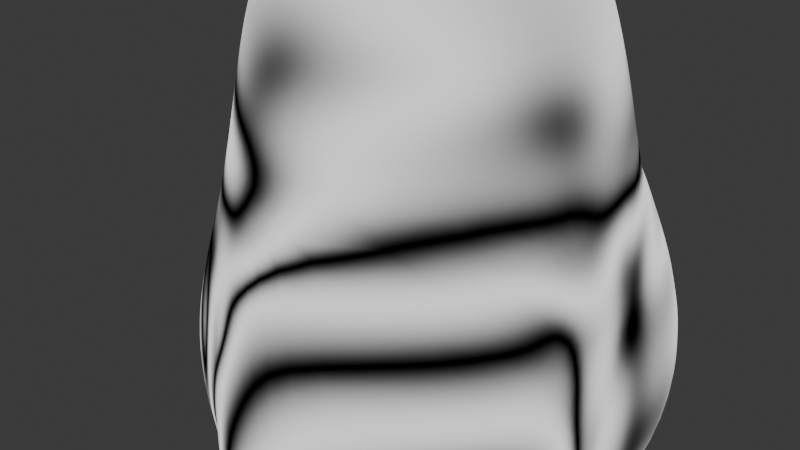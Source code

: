 # Source: Stone_Pillar.blend  (saved by Blender 5.0.119; exported with 4.5.12 LTS)
import bpy
from mathutils import Matrix  # noqa: F401  (used for matrix-valued properties, if any)

bpy.ops.wm.read_factory_settings(use_empty=True)
scene = bpy.context.scene
scene.name = 'Scene'

# ---- collections
col_collection = bpy.data.collections.new('Collection'); scene.collection.children.link(col_collection)

# ---- materials (node trees are filled in below, after node groups)
mat_material_001 = bpy.data.materials.new('Material.001')

# ---- material node trees
mat_material_001.use_nodes = True; mat_material_001.node_tree.nodes.clear()
_N = mat_material_001.node_tree.nodes; _L = mat_material_001.node_tree.links
n0 = _N.new('ShaderNodeBsdfPrincipled'); n0.name = 'Principled BSDF'; n0.location = (-200, 100)
n1 = _N.new('ShaderNodeOutputMaterial'); n1.name = 'Material Output'; n1.location = (200, 100)
n2 = _N.new('ShaderNodeTexVoronoi'); n2.name = 'Voronoi Texture'; n2.location = (-557, 257)
n2.width = 155
n2.inputs[2].default_value = 15.0
n3 = _N.new('ShaderNodeTexWave'); n3.name = 'Wave Texture'; n3.location = (-639, -177)
n3.width = 160
n3.inputs[1].default_value = 1.5
n3.inputs[2].default_value = 18.0
n3.inputs[4].default_value = 1.2
n3.inputs[5].default_value = 0.6
n4 = _N.new('ShaderNodeTexNoise'); n4.name = 'Noise Texture'; n4.location = (-877, 128)
n4.width = 145
n4.inputs[2].default_value = 16.0
n4.inputs[3].default_value = 15.0
n5 = _N.new('ShaderNodeMapping'); n5.name = 'Mapping'; n5.location = (-1057, 88)
n6 = _N.new('ShaderNodeTexCoord'); n6.name = 'Texture Coordinate'; n6.location = (-1237, 88)
_L.new(n5.outputs[0], n4.inputs[0])
_L.new(n6.outputs[3], n5.inputs[0])
_L.new(n3.outputs[0], n1.inputs[0])
n1.is_active_output = True

# ---- world
world_world = bpy.data.worlds.new('World'); scene.world = world_world
world_world.use_nodes = True; world_world.node_tree.nodes.clear()
_N = world_world.node_tree.nodes; _L = world_world.node_tree.links
n0 = _N.new('ShaderNodeOutputWorld'); n0.name = 'World Output'; n0.location = (200, 100)
n1 = _N.new('ShaderNodeBackground'); n1.name = 'Background'; n1.location = (-200, 100)
n1.inputs[0].default_value = (0.05088, 0.05088, 0.05088, 1.0)
_L.new(n1.outputs[0], n0.inputs[0])
n0.is_active_output = True
world_world.color = (0.05088, 0.05088, 0.05088)
world_world.sun_shadow_jitter_overblur = 0.0

# ---- meshes
me_rock = bpy.data.meshes.new('rock')
me_rock.from_pydata([(-0.005727, -0.02923, 1.0), (0.1727, -0.287, 0.0), (0.1589, 0.254, 0.0), (-0.2811, -0.01314, 0.0), (0.3304, -0.6495, -1.0), (0.2647, -0.118, -1.0), (0.331, 0.6495, -1.0), (-0.1357, 0.2922, -1.0), (-0.6323, 0.0243, -1.0), (-0.1305, -0.3248, -1.0)], [], [(0, 1, 2), (0, 2, 3), (0, 3, 1), (1, 4, 5), (1, 5, 2), (2, 5, 6), (2, 6, 7), (2, 7, 3), (3, 7, 8), (3, 8, 9), (3, 9, 1), (1, 9, 4), (4, 9, 5), (5, 7, 6), (7, 9, 8), (9, 7, 5)])
me_rock.polygons.foreach_set('use_smooth', [True] * 16)
me_rock.materials.append(mat_material_001)
me_rock.update()

# ---- objects
ob_rock = bpy.data.objects.new('rock', me_rock)

# ---- transforms, parenting, visibility, modifiers, constraints
ob_rock.location = (0.0, 0.0, 0.0)
_m = ob_rock.modifiers.new('Subsurf', 'SUBSURF')
_m.levels = 2
_m = ob_rock.modifiers.new('Subsurf.001', 'SUBSURF')
_m.levels = 2
_m = ob_rock.modifiers.new('Displace', 'DISPLACE')
_m.mid_level = 0.0
_m.strength = 0.003855
_m = ob_rock.modifiers.new('Displace.001', 'DISPLACE')
_m.mid_level = 0.0
_m.strength = 0.3591
_m = ob_rock.modifiers.new('Displace.002', 'DISPLACE')
_m.strength = 0.05169
_m = ob_rock.modifiers.new('Displace.003', 'DISPLACE')
_m.strength = 0.02898
_m = ob_rock.modifiers.new('Smooth', 'SMOOTH')
_m.factor = 0.5313

# ---- collection membership
col_collection.objects.link(ob_rock)

# ---- scene / render settings (as saved in the file)
scene.frame_start = 1; scene.frame_end = 250; scene.frame_set(1)
scene.render.engine = 'BLENDER_EEVEE_NEXT'
scene.render.bake_bias = 0.0
scene.render.bake_samples = 0
scene.cycles.sampling_pattern = 'TABULATED_SOBOL'
scene.eevee.use_volume_custom_range = False
bpy.context.view_layer.update()

# ---- added for rendering (the .blend has no active camera and no usable light): camera, sun
cam_auto = bpy.data.cameras.new('AutoCamera')
cam_auto.lens = 50.0
cam_auto.sensor_width = 36.0
cam_auto.clip_end = 1000.0
ob_auto_camera = bpy.data.objects.new('AutoCamera', cam_auto)
scene.collection.objects.link(ob_auto_camera)
ob_auto_camera.location = (1.74854, -2.23196, 1.18024)
ob_auto_camera.rotation_euler = (1.09748, -7.21219e-08, 0.694738)
scene.camera = ob_auto_camera
light_auto_sun = bpy.data.lights.new('AutoSun', 'SUN')
light_auto_sun.energy = 3.0
light_auto_sun.angle = 0.0523599
ob_auto_sun = bpy.data.objects.new('AutoSun', light_auto_sun)
scene.collection.objects.link(ob_auto_sun)
ob_auto_sun.rotation_euler = (0.872665, 0.174533, 0.523599)
bpy.context.view_layer.update()
